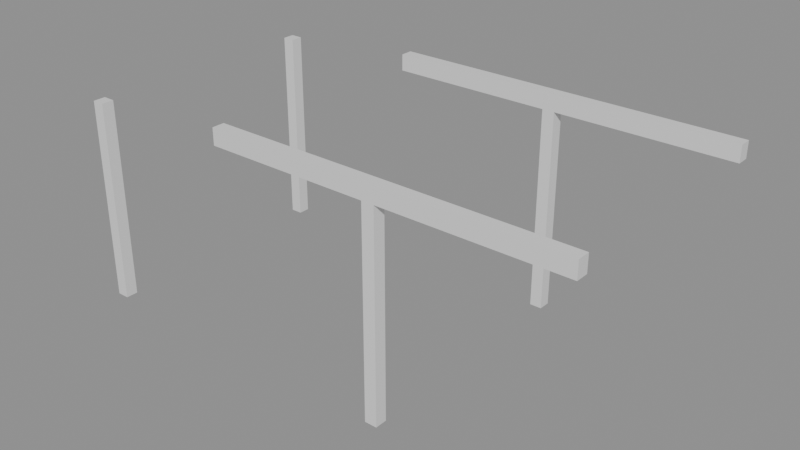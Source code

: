 # Source: e0403_after.blend  (saved by Blender 5.2.44; exported with 4.5.12 LTS)
import bpy
from mathutils import Matrix  # noqa: F401  (used for matrix-valued properties, if any)

bpy.ops.wm.read_factory_settings(use_empty=True)
scene = bpy.context.scene
scene.name = 'Scene'

# ---- materials (node trees are filled in below, after node groups)
mat_madera_nogal = bpy.data.materials.new('Madera_Nogal')
mat_madera_roble = bpy.data.materials.new('Madera_Roble')

# ---- material node trees
mat_madera_nogal.use_nodes = True; mat_madera_nogal.node_tree.nodes.clear()
_N = mat_madera_nogal.node_tree.nodes; _L = mat_madera_nogal.node_tree.links
n0 = _N.new('ShaderNodeBsdfPrincipled'); n0.name = 'Principled BSDF'; n0.location = (-200, 100)
n0.inputs[3].default_value = 1.45
n0.inputs[10].default_value = 0.005
n1 = _N.new('ShaderNodeOutputMaterial'); n1.name = 'Material Output'; n1.location = (200, 100)
_L.new(n0.outputs[0], n1.inputs[0])
n1.is_active_output = True
mat_madera_roble.use_nodes = True; mat_madera_roble.node_tree.nodes.clear()
_N = mat_madera_roble.node_tree.nodes; _L = mat_madera_roble.node_tree.links
n0 = _N.new('ShaderNodeBsdfPrincipled'); n0.name = 'Principled BSDF'; n0.location = (-200, 100)
n0.inputs[3].default_value = 1.45
n0.inputs[10].default_value = 0.005
n1 = _N.new('ShaderNodeOutputMaterial'); n1.name = 'Material Output'; n1.location = (200, 100)
_L.new(n0.outputs[0], n1.inputs[0])
n1.is_active_output = True

# ---- meshes
me_c1_cuerpo_mesh = bpy.data.meshes.new('C1_Cuerpo_mesh')
me_c1_cuerpo_mesh.from_pydata([(0.0, 0.0, 0.0), (0.15, 0.0, 0.0), (0.15, 0.15, 0.0), (0.0, 0.15, 0.0), (0.0, 0.0, 2.5), (0.15, 0.0, 2.5), (0.15, 0.15, 2.5), (0.0, 0.15, 2.5)], [], [(0, 1, 2, 3), (4, 5, 6, 7), (0, 1, 5, 4), (1, 2, 6, 5), (2, 3, 7, 6), (3, 0, 4, 7)])
me_c1_cuerpo_mesh.materials.append(mat_madera_nogal)
me_c1_cuerpo_mesh.update()
me_c2_cuerpo_mesh = bpy.data.meshes.new('C2_Cuerpo_mesh')
me_c2_cuerpo_mesh.from_pydata([(0.0, 0.0, 0.0), (0.15, 0.0, 0.0), (0.15, 0.15, 0.0), (0.0, 0.15, 0.0), (0.0, 0.0, 2.5), (0.15, 0.0, 2.5), (0.15, 0.15, 2.5), (0.0, 0.15, 2.5)], [], [(0, 1, 2, 3), (4, 5, 6, 7), (0, 1, 5, 4), (1, 2, 6, 5), (2, 3, 7, 6), (3, 0, 4, 7)])
me_c2_cuerpo_mesh.materials.append(mat_madera_roble)
me_c2_cuerpo_mesh.update()
me_c3_cuerpo_mesh = bpy.data.meshes.new('C3_Cuerpo_mesh')
me_c3_cuerpo_mesh.from_pydata([(0.0, 0.0, 0.0), (0.15, 0.0, 0.0), (0.15, 0.15, 0.0), (0.0, 0.15, 0.0), (0.0, 0.0, 2.5), (0.15, 0.0, 2.5), (0.15, 0.15, 2.5), (0.0, 0.15, 2.5)], [], [(0, 1, 2, 3), (4, 5, 6, 7), (0, 1, 5, 4), (1, 2, 6, 5), (2, 3, 7, 6), (3, 0, 4, 7)])
me_c3_cuerpo_mesh.materials.append(mat_madera_roble)
me_c3_cuerpo_mesh.update()
me_c4_cuerpo_mesh = bpy.data.meshes.new('C4_Cuerpo_mesh')
me_c4_cuerpo_mesh.from_pydata([(0.0, 0.0, 0.0), (0.15, 0.0, 0.0), (0.15, 0.15, 0.0), (0.0, 0.15, 0.0), (0.0, 0.0, 2.5), (0.15, 0.0, 2.5), (0.15, 0.15, 2.5), (0.0, 0.15, 2.5)], [], [(0, 1, 2, 3), (4, 5, 6, 7), (0, 1, 5, 4), (1, 2, 6, 5), (2, 3, 7, 6), (3, 0, 4, 7)])
me_c4_cuerpo_mesh.materials.append(mat_madera_roble)
me_c4_cuerpo_mesh.update()
me_viga_1_mesh = bpy.data.meshes.new('Viga_1_mesh')
me_viga_1_mesh.from_pydata([(0.0, 0.0, 0.0), (4.3, 0.0, 0.0), (4.3, 0.15, 0.0), (0.0, 0.15, 0.0), (0.0, 0.0, 0.2), (4.3, 0.0, 0.2), (4.3, 0.15, 0.2), (0.0, 0.15, 0.2)], [], [(0, 3, 2, 1), (4, 5, 6, 7), (2, 3, 7, 6), (0, 1, 5, 4), (1, 2, 6, 5), (3, 0, 4, 7)])
me_viga_1_mesh.materials.append(mat_madera_roble)
me_viga_1_mesh.update()
me_viga_2_mesh = bpy.data.meshes.new('Viga_2_mesh')
me_viga_2_mesh.from_pydata([(0.0, 0.0, 0.0), (4.3, 0.0, 0.0), (4.3, 0.15, 0.0), (0.0, 0.15, 0.0), (0.0, 0.0, 0.2), (4.3, 0.0, 0.2), (4.3, 0.15, 0.2), (0.0, 0.15, 0.2)], [], [(0, 3, 2, 1), (4, 5, 6, 7), (2, 3, 7, 6), (0, 1, 5, 4), (1, 2, 6, 5), (3, 0, 4, 7)])
me_viga_2_mesh.materials.append(mat_madera_roble)
me_viga_2_mesh.update()

# ---- objects
ob_c1 = bpy.data.objects.new('C1', None)
ob_c1_cuerpo = bpy.data.objects.new('C1_Cuerpo', me_c1_cuerpo_mesh)
ob_c2 = bpy.data.objects.new('C2', None)
ob_c2_cuerpo = bpy.data.objects.new('C2_Cuerpo', me_c2_cuerpo_mesh)
ob_c3 = bpy.data.objects.new('C3', None)
ob_c3_cuerpo = bpy.data.objects.new('C3_Cuerpo', me_c3_cuerpo_mesh)
ob_c4 = bpy.data.objects.new('C4', None)
ob_c4_cuerpo = bpy.data.objects.new('C4_Cuerpo', me_c4_cuerpo_mesh)
ob_viga_1_solido = bpy.data.objects.new('Viga_1_Solido', me_viga_1_mesh)
ob_viga_1 = bpy.data.objects.new('Viga_1', None)
ob_viga_2_solido = bpy.data.objects.new('Viga_2_Solido', me_viga_2_mesh)
ob_viga_2 = bpy.data.objects.new('Viga_2', None)

# ---- transforms, parenting, visibility, modifiers, constraints
ob_c1.location = (-2.0, -1.5, 0.0)
ob_c1.empty_display_type = 'ARROWS'
ob_c1_cuerpo.parent = ob_c1
ob_c1_cuerpo.location = (0.0, 0.0, 0.0)
ob_c2.location = (2.0, -1.5, 0.0)
ob_c2.empty_display_type = 'ARROWS'
ob_c2_cuerpo.parent = ob_c2
ob_c2_cuerpo.location = (0.0, 0.0, 0.0)
ob_c3.location = (-2.0, 1.5, 0.0)
ob_c3.empty_display_type = 'ARROWS'
ob_c3_cuerpo.parent = ob_c3
ob_c3_cuerpo.location = (0.0, 0.0, 0.0)
ob_c4.location = (2.0, 1.5, 0.0)
ob_c4.empty_display_type = 'ARROWS'
ob_c4_cuerpo.parent = ob_c4
ob_c4_cuerpo.location = (0.0, 0.0, 0.0)
ob_viga_1_solido.parent = ob_viga_1
ob_viga_1_solido.location = (0.0, 0.0, 0.0)
ob_viga_1.location = (0.0, -1.5, 2.5)
ob_viga_1.empty_display_type = 'ARROWS'
ob_viga_2_solido.parent = ob_viga_2
ob_viga_2_solido.location = (0.0, 0.0, 0.0)
ob_viga_2.location = (0.0, 1.5, 2.5)
ob_viga_2.empty_display_type = 'ARROWS'

# ---- collection membership
scene.collection.objects.link(ob_c1)
scene.collection.objects.link(ob_c1_cuerpo)
scene.collection.objects.link(ob_c2)
scene.collection.objects.link(ob_c2_cuerpo)
scene.collection.objects.link(ob_c3)
scene.collection.objects.link(ob_c3_cuerpo)
scene.collection.objects.link(ob_c4)
scene.collection.objects.link(ob_c4_cuerpo)
scene.collection.objects.link(ob_viga_1_solido)
scene.collection.objects.link(ob_viga_1)
scene.collection.objects.link(ob_viga_2_solido)
scene.collection.objects.link(ob_viga_2)

# ---- scene / render settings (as saved in the file)
scene.frame_start = 1; scene.frame_end = 250; scene.frame_set(1)
scene.render.engine = 'BLENDER_EEVEE_NEXT'
scene.render.bake_bias = 0.0
scene.render.bake_samples = 0
scene.render.compositor_device = 'GPU'
scene.eevee.use_volume_custom_range = False
scene.eevee.fast_gi_thickness_near = 0.1
scene.eevee.fast_gi_thickness_far = 0.0
scene.eevee.ray_tracing_options.screen_trace_thickness = 0.1
bpy.context.view_layer.update()

# ---- added for rendering (the .blend has no active camera and no usable light): camera, sun + grey world if the file has none
cam_auto = bpy.data.cameras.new('AutoCamera')
cam_auto.lens = 50.0
cam_auto.sensor_width = 36.0
cam_auto.clip_end = 1000.0
ob_auto_camera = bpy.data.objects.new('AutoCamera', cam_auto)
scene.collection.objects.link(ob_auto_camera)
ob_auto_camera.location = (8.12932, -8.30018, 6.93345)
ob_auto_camera.rotation_euler = (1.09748, -7.21219e-08, 0.694738)
scene.camera = ob_auto_camera
light_auto_sun = bpy.data.lights.new('AutoSun', 'SUN')
light_auto_sun.energy = 3.0
light_auto_sun.angle = 0.0523599
ob_auto_sun = bpy.data.objects.new('AutoSun', light_auto_sun)
scene.collection.objects.link(ob_auto_sun)
ob_auto_sun.rotation_euler = (0.872665, 0.174533, 0.523599)
if scene.world is None:
    world_auto = bpy.data.worlds.new('AutoWorld')
    world_auto.color = (0.3, 0.3, 0.3)
    scene.world = world_auto
bpy.context.view_layer.update()
